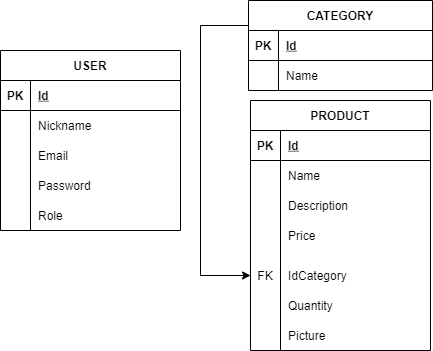

The diagram above was exported from draw.io. Its source (the exported page's mxGraphModel, read from the mxfile embedded in the PNG):
<mxGraphModel dx="868" dy="450" grid="1" gridSize="10" guides="1" tooltips="1" connect="1" arrows="1" fold="1" page="1" pageScale="1" pageWidth="827" pageHeight="1169" math="0" shadow="0">
  <root>
    <mxCell id="0" />
    <mxCell id="1" parent="0" />
    <mxCell id="v-4wYq_spp3So3EuGzsO-2" value="USER" style="shape=table;startSize=30;container=1;collapsible=1;childLayout=tableLayout;fixedRows=1;rowLines=0;fontStyle=1;align=center;resizeLast=1;" vertex="1" parent="1">
      <mxGeometry x="170" y="170" width="180" height="180" as="geometry" />
    </mxCell>
    <mxCell id="v-4wYq_spp3So3EuGzsO-3" value="" style="shape=partialRectangle;collapsible=0;dropTarget=0;pointerEvents=0;fillColor=none;top=0;left=0;bottom=1;right=0;points=[[0,0.5],[1,0.5]];portConstraint=eastwest;" vertex="1" parent="v-4wYq_spp3So3EuGzsO-2">
      <mxGeometry y="30" width="180" height="30" as="geometry" />
    </mxCell>
    <mxCell id="v-4wYq_spp3So3EuGzsO-4" value="PK" style="shape=partialRectangle;connectable=0;fillColor=none;top=0;left=0;bottom=0;right=0;fontStyle=1;overflow=hidden;" vertex="1" parent="v-4wYq_spp3So3EuGzsO-3">
      <mxGeometry width="30" height="30" as="geometry" />
    </mxCell>
    <mxCell id="v-4wYq_spp3So3EuGzsO-5" value="Id" style="shape=partialRectangle;connectable=0;fillColor=none;top=0;left=0;bottom=0;right=0;align=left;spacingLeft=6;fontStyle=5;overflow=hidden;" vertex="1" parent="v-4wYq_spp3So3EuGzsO-3">
      <mxGeometry x="30" width="150" height="30" as="geometry" />
    </mxCell>
    <mxCell id="v-4wYq_spp3So3EuGzsO-6" value="" style="shape=partialRectangle;collapsible=0;dropTarget=0;pointerEvents=0;fillColor=none;top=0;left=0;bottom=0;right=0;points=[[0,0.5],[1,0.5]];portConstraint=eastwest;" vertex="1" parent="v-4wYq_spp3So3EuGzsO-2">
      <mxGeometry y="60" width="180" height="30" as="geometry" />
    </mxCell>
    <mxCell id="v-4wYq_spp3So3EuGzsO-7" value="" style="shape=partialRectangle;connectable=0;fillColor=none;top=0;left=0;bottom=0;right=0;editable=1;overflow=hidden;" vertex="1" parent="v-4wYq_spp3So3EuGzsO-6">
      <mxGeometry width="30" height="30" as="geometry" />
    </mxCell>
    <mxCell id="v-4wYq_spp3So3EuGzsO-8" value="Nickname" style="shape=partialRectangle;connectable=0;fillColor=none;top=0;left=0;bottom=0;right=0;align=left;spacingLeft=6;overflow=hidden;" vertex="1" parent="v-4wYq_spp3So3EuGzsO-6">
      <mxGeometry x="30" width="150" height="30" as="geometry" />
    </mxCell>
    <mxCell id="v-4wYq_spp3So3EuGzsO-9" value="" style="shape=partialRectangle;collapsible=0;dropTarget=0;pointerEvents=0;fillColor=none;top=0;left=0;bottom=0;right=0;points=[[0,0.5],[1,0.5]];portConstraint=eastwest;" vertex="1" parent="v-4wYq_spp3So3EuGzsO-2">
      <mxGeometry y="90" width="180" height="30" as="geometry" />
    </mxCell>
    <mxCell id="v-4wYq_spp3So3EuGzsO-10" value="" style="shape=partialRectangle;connectable=0;fillColor=none;top=0;left=0;bottom=0;right=0;editable=1;overflow=hidden;" vertex="1" parent="v-4wYq_spp3So3EuGzsO-9">
      <mxGeometry width="30" height="30" as="geometry" />
    </mxCell>
    <mxCell id="v-4wYq_spp3So3EuGzsO-11" value="Email" style="shape=partialRectangle;connectable=0;fillColor=none;top=0;left=0;bottom=0;right=0;align=left;spacingLeft=6;overflow=hidden;" vertex="1" parent="v-4wYq_spp3So3EuGzsO-9">
      <mxGeometry x="30" width="150" height="30" as="geometry" />
    </mxCell>
    <mxCell id="v-4wYq_spp3So3EuGzsO-12" value="" style="shape=partialRectangle;collapsible=0;dropTarget=0;pointerEvents=0;fillColor=none;top=0;left=0;bottom=0;right=0;points=[[0,0.5],[1,0.5]];portConstraint=eastwest;" vertex="1" parent="v-4wYq_spp3So3EuGzsO-2">
      <mxGeometry y="120" width="180" height="30" as="geometry" />
    </mxCell>
    <mxCell id="v-4wYq_spp3So3EuGzsO-13" value="" style="shape=partialRectangle;connectable=0;fillColor=none;top=0;left=0;bottom=0;right=0;editable=1;overflow=hidden;" vertex="1" parent="v-4wYq_spp3So3EuGzsO-12">
      <mxGeometry width="30" height="30" as="geometry" />
    </mxCell>
    <mxCell id="v-4wYq_spp3So3EuGzsO-14" value="Password" style="shape=partialRectangle;connectable=0;fillColor=none;top=0;left=0;bottom=0;right=0;align=left;spacingLeft=6;overflow=hidden;" vertex="1" parent="v-4wYq_spp3So3EuGzsO-12">
      <mxGeometry x="30" width="150" height="30" as="geometry" />
    </mxCell>
    <mxCell id="v-4wYq_spp3So3EuGzsO-15" value="CATEGORY" style="shape=table;startSize=30;container=1;collapsible=1;childLayout=tableLayout;fixedRows=1;rowLines=0;fontStyle=1;align=center;resizeLast=1;" vertex="1" parent="1">
      <mxGeometry x="418" y="120" width="184" height="90" as="geometry" />
    </mxCell>
    <mxCell id="v-4wYq_spp3So3EuGzsO-16" value="" style="shape=partialRectangle;collapsible=0;dropTarget=0;pointerEvents=0;fillColor=none;top=0;left=0;bottom=1;right=0;points=[[0,0.5],[1,0.5]];portConstraint=eastwest;" vertex="1" parent="v-4wYq_spp3So3EuGzsO-15">
      <mxGeometry y="30" width="184" height="30" as="geometry" />
    </mxCell>
    <mxCell id="v-4wYq_spp3So3EuGzsO-17" value="PK" style="shape=partialRectangle;connectable=0;fillColor=none;top=0;left=0;bottom=0;right=0;fontStyle=1;overflow=hidden;" vertex="1" parent="v-4wYq_spp3So3EuGzsO-16">
      <mxGeometry width="30" height="30" as="geometry" />
    </mxCell>
    <mxCell id="v-4wYq_spp3So3EuGzsO-18" value="Id" style="shape=partialRectangle;connectable=0;fillColor=none;top=0;left=0;bottom=0;right=0;align=left;spacingLeft=6;fontStyle=5;overflow=hidden;" vertex="1" parent="v-4wYq_spp3So3EuGzsO-16">
      <mxGeometry x="30" width="154" height="30" as="geometry" />
    </mxCell>
    <mxCell id="v-4wYq_spp3So3EuGzsO-19" value="" style="shape=partialRectangle;collapsible=0;dropTarget=0;pointerEvents=0;fillColor=none;top=0;left=0;bottom=0;right=0;points=[[0,0.5],[1,0.5]];portConstraint=eastwest;" vertex="1" parent="v-4wYq_spp3So3EuGzsO-15">
      <mxGeometry y="60" width="184" height="30" as="geometry" />
    </mxCell>
    <mxCell id="v-4wYq_spp3So3EuGzsO-20" value="" style="shape=partialRectangle;connectable=0;fillColor=none;top=0;left=0;bottom=0;right=0;editable=1;overflow=hidden;" vertex="1" parent="v-4wYq_spp3So3EuGzsO-19">
      <mxGeometry width="30" height="30" as="geometry" />
    </mxCell>
    <mxCell id="v-4wYq_spp3So3EuGzsO-21" value="Name" style="shape=partialRectangle;connectable=0;fillColor=none;top=0;left=0;bottom=0;right=0;align=left;spacingLeft=6;overflow=hidden;" vertex="1" parent="v-4wYq_spp3So3EuGzsO-19">
      <mxGeometry x="30" width="154" height="30" as="geometry" />
    </mxCell>
    <mxCell id="v-4wYq_spp3So3EuGzsO-28" value="PRODUCT" style="shape=table;startSize=30;container=1;collapsible=1;childLayout=tableLayout;fixedRows=1;rowLines=0;fontStyle=1;align=center;resizeLast=1;" vertex="1" parent="1">
      <mxGeometry x="420" y="220" width="180" height="250" as="geometry" />
    </mxCell>
    <mxCell id="v-4wYq_spp3So3EuGzsO-29" value="" style="shape=partialRectangle;collapsible=0;dropTarget=0;pointerEvents=0;fillColor=none;top=0;left=0;bottom=1;right=0;points=[[0,0.5],[1,0.5]];portConstraint=eastwest;" vertex="1" parent="v-4wYq_spp3So3EuGzsO-28">
      <mxGeometry y="30" width="180" height="30" as="geometry" />
    </mxCell>
    <mxCell id="v-4wYq_spp3So3EuGzsO-30" value="PK" style="shape=partialRectangle;connectable=0;fillColor=none;top=0;left=0;bottom=0;right=0;fontStyle=1;overflow=hidden;" vertex="1" parent="v-4wYq_spp3So3EuGzsO-29">
      <mxGeometry width="30" height="30" as="geometry" />
    </mxCell>
    <mxCell id="v-4wYq_spp3So3EuGzsO-31" value="Id" style="shape=partialRectangle;connectable=0;fillColor=none;top=0;left=0;bottom=0;right=0;align=left;spacingLeft=6;fontStyle=5;overflow=hidden;" vertex="1" parent="v-4wYq_spp3So3EuGzsO-29">
      <mxGeometry x="30" width="150" height="30" as="geometry" />
    </mxCell>
    <mxCell id="v-4wYq_spp3So3EuGzsO-32" value="" style="shape=partialRectangle;collapsible=0;dropTarget=0;pointerEvents=0;fillColor=none;top=0;left=0;bottom=0;right=0;points=[[0,0.5],[1,0.5]];portConstraint=eastwest;" vertex="1" parent="v-4wYq_spp3So3EuGzsO-28">
      <mxGeometry y="60" width="180" height="30" as="geometry" />
    </mxCell>
    <mxCell id="v-4wYq_spp3So3EuGzsO-33" value="" style="shape=partialRectangle;connectable=0;fillColor=none;top=0;left=0;bottom=0;right=0;editable=1;overflow=hidden;" vertex="1" parent="v-4wYq_spp3So3EuGzsO-32">
      <mxGeometry width="30" height="30" as="geometry" />
    </mxCell>
    <mxCell id="v-4wYq_spp3So3EuGzsO-34" value="Name " style="shape=partialRectangle;connectable=0;fillColor=none;top=0;left=0;bottom=0;right=0;align=left;spacingLeft=6;overflow=hidden;" vertex="1" parent="v-4wYq_spp3So3EuGzsO-32">
      <mxGeometry x="30" width="150" height="30" as="geometry" />
    </mxCell>
    <mxCell id="v-4wYq_spp3So3EuGzsO-35" value="" style="shape=partialRectangle;collapsible=0;dropTarget=0;pointerEvents=0;fillColor=none;top=0;left=0;bottom=0;right=0;points=[[0,0.5],[1,0.5]];portConstraint=eastwest;" vertex="1" parent="v-4wYq_spp3So3EuGzsO-28">
      <mxGeometry y="90" width="180" height="30" as="geometry" />
    </mxCell>
    <mxCell id="v-4wYq_spp3So3EuGzsO-36" value="" style="shape=partialRectangle;connectable=0;fillColor=none;top=0;left=0;bottom=0;right=0;editable=1;overflow=hidden;" vertex="1" parent="v-4wYq_spp3So3EuGzsO-35">
      <mxGeometry width="30" height="30" as="geometry" />
    </mxCell>
    <mxCell id="v-4wYq_spp3So3EuGzsO-37" value="Description" style="shape=partialRectangle;connectable=0;fillColor=none;top=0;left=0;bottom=0;right=0;align=left;spacingLeft=6;overflow=hidden;" vertex="1" parent="v-4wYq_spp3So3EuGzsO-35">
      <mxGeometry x="30" width="150" height="30" as="geometry" />
    </mxCell>
    <mxCell id="v-4wYq_spp3So3EuGzsO-38" value="" style="shape=partialRectangle;collapsible=0;dropTarget=0;pointerEvents=0;fillColor=none;top=0;left=0;bottom=0;right=0;points=[[0,0.5],[1,0.5]];portConstraint=eastwest;" vertex="1" parent="v-4wYq_spp3So3EuGzsO-28">
      <mxGeometry y="120" width="180" height="30" as="geometry" />
    </mxCell>
    <mxCell id="v-4wYq_spp3So3EuGzsO-39" value="" style="shape=partialRectangle;connectable=0;fillColor=none;top=0;left=0;bottom=0;right=0;editable=1;overflow=hidden;" vertex="1" parent="v-4wYq_spp3So3EuGzsO-38">
      <mxGeometry width="30" height="30" as="geometry" />
    </mxCell>
    <mxCell id="v-4wYq_spp3So3EuGzsO-40" value="Price" style="shape=partialRectangle;connectable=0;fillColor=none;top=0;left=0;bottom=0;right=0;align=left;spacingLeft=6;overflow=hidden;" vertex="1" parent="v-4wYq_spp3So3EuGzsO-38">
      <mxGeometry x="30" width="150" height="30" as="geometry" />
    </mxCell>
    <mxCell id="v-4wYq_spp3So3EuGzsO-41" style="edgeStyle=orthogonalEdgeStyle;rounded=0;orthogonalLoop=1;jettySize=auto;html=1;exitX=0;exitY=0.5;exitDx=0;exitDy=0;" edge="1" parent="1" source="v-4wYq_spp3So3EuGzsO-16" target="v-4wYq_spp3So3EuGzsO-44">
      <mxGeometry relative="1" as="geometry">
        <mxPoint x="380" y="400" as="targetPoint" />
        <Array as="points">
          <mxPoint x="370" y="145" />
          <mxPoint x="370" y="395" />
        </Array>
      </mxGeometry>
    </mxCell>
    <mxCell id="v-4wYq_spp3So3EuGzsO-44" value="" style="shape=partialRectangle;collapsible=0;dropTarget=0;pointerEvents=0;fillColor=none;top=0;left=0;bottom=0;right=0;points=[[0,0.5],[1,0.5]];portConstraint=eastwest;" vertex="1" parent="1">
      <mxGeometry x="420" y="380" width="180" height="30" as="geometry" />
    </mxCell>
    <mxCell id="v-4wYq_spp3So3EuGzsO-45" value="FK" style="shape=partialRectangle;connectable=0;fillColor=none;top=0;left=0;bottom=0;right=0;editable=1;overflow=hidden;" vertex="1" parent="v-4wYq_spp3So3EuGzsO-44">
      <mxGeometry width="30" height="30" as="geometry" />
    </mxCell>
    <mxCell id="v-4wYq_spp3So3EuGzsO-46" value="IdCategory" style="shape=partialRectangle;connectable=0;fillColor=none;top=0;left=0;bottom=0;right=0;align=left;spacingLeft=6;overflow=hidden;" vertex="1" parent="v-4wYq_spp3So3EuGzsO-44">
      <mxGeometry x="30" width="150" height="30" as="geometry" />
    </mxCell>
    <mxCell id="v-4wYq_spp3So3EuGzsO-47" value="" style="shape=partialRectangle;collapsible=0;dropTarget=0;pointerEvents=0;fillColor=none;top=0;left=0;bottom=0;right=0;points=[[0,0.5],[1,0.5]];portConstraint=eastwest;" vertex="1" parent="1">
      <mxGeometry x="420" y="410" width="180" height="30" as="geometry" />
    </mxCell>
    <mxCell id="v-4wYq_spp3So3EuGzsO-48" value="" style="shape=partialRectangle;connectable=0;fillColor=none;top=0;left=0;bottom=0;right=0;editable=1;overflow=hidden;" vertex="1" parent="v-4wYq_spp3So3EuGzsO-47">
      <mxGeometry width="30" height="30" as="geometry" />
    </mxCell>
    <mxCell id="v-4wYq_spp3So3EuGzsO-49" value="Quantity" style="shape=partialRectangle;connectable=0;fillColor=none;top=0;left=0;bottom=0;right=0;align=left;spacingLeft=6;overflow=hidden;" vertex="1" parent="v-4wYq_spp3So3EuGzsO-47">
      <mxGeometry x="30" width="150" height="30" as="geometry" />
    </mxCell>
    <mxCell id="v-4wYq_spp3So3EuGzsO-50" value="" style="shape=partialRectangle;collapsible=0;dropTarget=0;pointerEvents=0;fillColor=none;top=0;left=0;bottom=0;right=0;points=[[0,0.5],[1,0.5]];portConstraint=eastwest;" vertex="1" parent="1">
      <mxGeometry x="420" y="440" width="180" height="30" as="geometry" />
    </mxCell>
    <mxCell id="v-4wYq_spp3So3EuGzsO-51" value="" style="shape=partialRectangle;connectable=0;fillColor=none;top=0;left=0;bottom=0;right=0;editable=1;overflow=hidden;" vertex="1" parent="v-4wYq_spp3So3EuGzsO-50">
      <mxGeometry width="30" height="30" as="geometry" />
    </mxCell>
    <mxCell id="v-4wYq_spp3So3EuGzsO-52" value="Picture" style="shape=partialRectangle;connectable=0;fillColor=none;top=0;left=0;bottom=0;right=0;align=left;spacingLeft=6;overflow=hidden;" vertex="1" parent="v-4wYq_spp3So3EuGzsO-50">
      <mxGeometry x="30" width="150" height="30" as="geometry" />
    </mxCell>
    <mxCell id="v-4wYq_spp3So3EuGzsO-53" value="" style="shape=partialRectangle;collapsible=0;dropTarget=0;pointerEvents=0;fillColor=none;top=0;left=0;bottom=0;right=0;points=[[0,0.5],[1,0.5]];portConstraint=eastwest;" vertex="1" parent="1">
      <mxGeometry x="170" y="320" width="180" height="30" as="geometry" />
    </mxCell>
    <mxCell id="v-4wYq_spp3So3EuGzsO-54" value="" style="shape=partialRectangle;connectable=0;fillColor=none;top=0;left=0;bottom=0;right=0;editable=1;overflow=hidden;" vertex="1" parent="v-4wYq_spp3So3EuGzsO-53">
      <mxGeometry width="30" height="30" as="geometry" />
    </mxCell>
    <mxCell id="v-4wYq_spp3So3EuGzsO-55" value="Role" style="shape=partialRectangle;connectable=0;fillColor=none;top=0;left=0;bottom=0;right=0;align=left;spacingLeft=6;overflow=hidden;" vertex="1" parent="v-4wYq_spp3So3EuGzsO-53">
      <mxGeometry x="30" width="150" height="30" as="geometry" />
    </mxCell>
  </root>
</mxGraphModel>